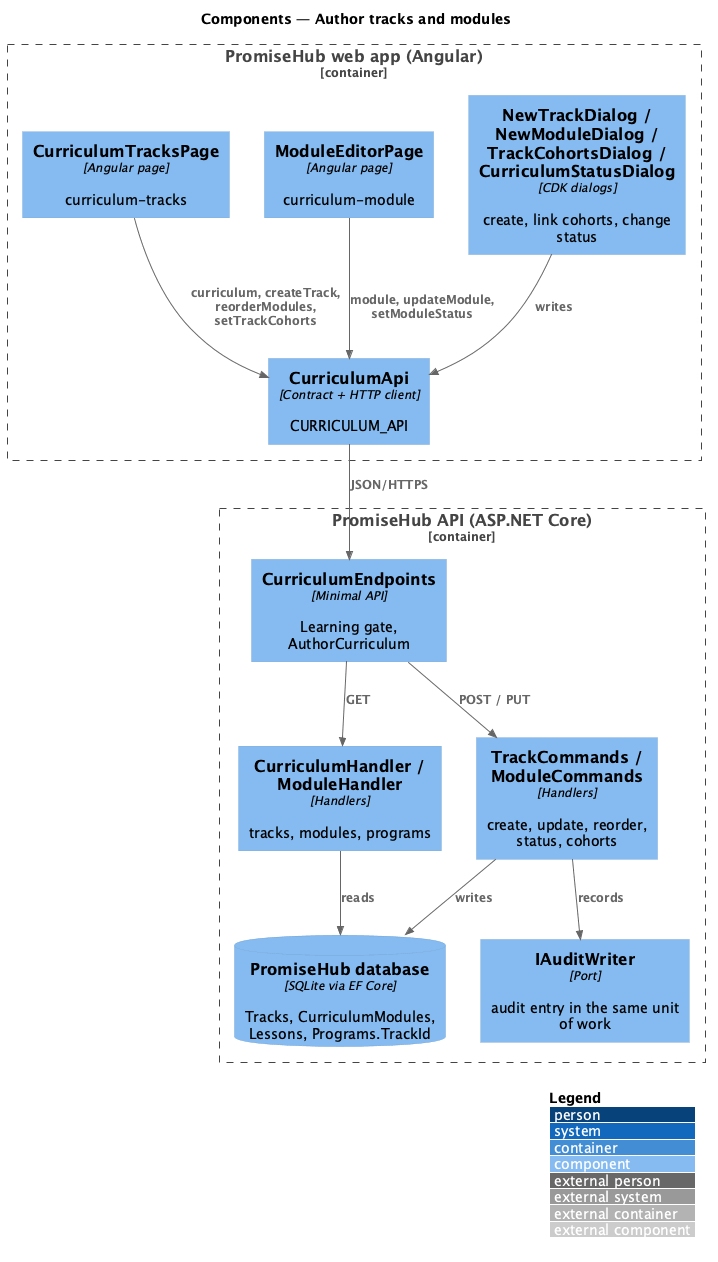

The diagram above was rendered by PlantUML. Its source (embedded in the PNG):
@startuml
!include <C4/C4_Component>
LAYOUT_WITH_LEGEND()
title Components — Author tracks and modules
Container_Boundary(web, "PromiseHub web app (Angular)") {
  Component(tracks, "CurriculumTracksPage", "Angular page", "curriculum-tracks")
  Component(module, "ModuleEditorPage", "Angular page", "curriculum-module")
  Component(dlg, "NewTrackDialog / NewModuleDialog / TrackCohortsDialog / CurriculumStatusDialog", "CDK dialogs", "create, link cohorts, change status")
  Component(capi, "CurriculumApi", "Contract + HTTP client", "CURRICULUM_API")
}
Container_Boundary(api, "PromiseHub API (ASP.NET Core)") {
  Component(ep, "CurriculumEndpoints", "Minimal API", "Learning gate, AuthorCurriculum")
  Component(read, "CurriculumHandler / ModuleHandler", "Handlers", "tracks, modules, programs")
  Component(tc, "TrackCommands / ModuleCommands", "Handlers", "create, update, reorder, status, cohorts")
  Component(audit, "IAuditWriter", "Port", "audit entry in the same unit of work")
  ComponentDb(db, "PromiseHub database", "SQLite via EF Core", "Tracks, CurriculumModules, Lessons, Programs.TrackId")
}
Rel(tracks, capi, "curriculum, createTrack, reorderModules, setTrackCohorts")
Rel(module, capi, "module, updateModule, setModuleStatus")
Rel(dlg, capi, "writes")
Rel(capi, ep, "JSON/HTTPS")
Rel(ep, read, "GET")
Rel(ep, tc, "POST / PUT")
Rel(tc, audit, "records")
Rel(read, db, "reads")
Rel(tc, db, "writes")
@enduml